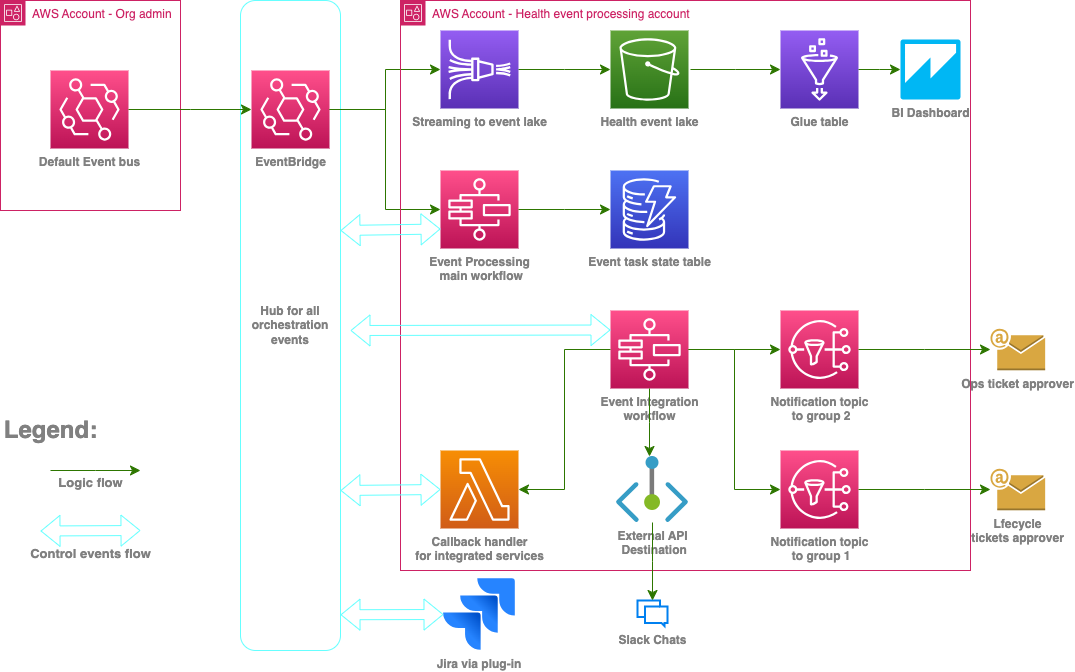

The diagram above was exported from draw.io. Its source (the exported page's mxGraphModel, read from the mxfile embedded in the PNG):
<mxGraphModel dx="839" dy="772" grid="1" gridSize="10" guides="1" tooltips="1" connect="1" arrows="1" fold="1" page="1" pageScale="1" pageWidth="1600" pageHeight="900" math="0" shadow="0">
  <root>
    <mxCell id="0" />
    <mxCell id="1" parent="0" />
    <mxCell id="35" value="&lt;b&gt;Hub for all orchestration events&lt;/b&gt;" style="rounded=1;whiteSpace=wrap;html=1;labelBackgroundColor=none;fontColor=#808080;fillColor=none;strokeColor=#66FFFF;" vertex="1" parent="1">
      <mxGeometry x="410" y="150" width="100" height="650" as="geometry" />
    </mxCell>
    <mxCell id="2" value="AWS Account - Org admin" style="points=[[0,0],[0.25,0],[0.5,0],[0.75,0],[1,0],[1,0.25],[1,0.5],[1,0.75],[1,1],[0.75,1],[0.5,1],[0.25,1],[0,1],[0,0.75],[0,0.5],[0,0.25]];outlineConnect=0;gradientColor=none;html=1;whiteSpace=wrap;fontSize=12;fontStyle=0;container=1;pointerEvents=0;collapsible=0;recursiveResize=0;shape=mxgraph.aws4.group;grIcon=mxgraph.aws4.group_account;strokeColor=#CD2264;fillColor=none;verticalAlign=top;align=left;spacingLeft=30;fontColor=#CD2264;dashed=0;" vertex="1" parent="1">
      <mxGeometry x="170" y="150" width="180" height="210" as="geometry" />
    </mxCell>
    <mxCell id="3" value="&lt;b&gt;&lt;font color=&quot;#808080&quot;&gt;Default Event bus&lt;/font&gt;&lt;/b&gt;" style="sketch=0;points=[[0,0,0],[0.25,0,0],[0.5,0,0],[0.75,0,0],[1,0,0],[0,1,0],[0.25,1,0],[0.5,1,0],[0.75,1,0],[1,1,0],[0,0.25,0],[0,0.5,0],[0,0.75,0],[1,0.25,0],[1,0.5,0],[1,0.75,0]];outlineConnect=0;fontColor=#232F3E;gradientColor=#FF4F8B;gradientDirection=north;fillColor=#BC1356;strokeColor=#ffffff;dashed=0;verticalLabelPosition=bottom;verticalAlign=top;align=center;html=1;fontSize=12;fontStyle=0;aspect=fixed;shape=mxgraph.aws4.resourceIcon;resIcon=mxgraph.aws4.eventbridge;" vertex="1" parent="2">
      <mxGeometry x="50" y="70" width="78" height="78" as="geometry" />
    </mxCell>
    <mxCell id="4" value="&lt;b&gt;&lt;font color=&quot;#808080&quot;&gt;EventBridge&lt;br&gt;&lt;/font&gt;&lt;/b&gt;" style="sketch=0;points=[[0,0,0],[0.25,0,0],[0.5,0,0],[0.75,0,0],[1,0,0],[0,1,0],[0.25,1,0],[0.5,1,0],[0.75,1,0],[1,1,0],[0,0.25,0],[0,0.5,0],[0,0.75,0],[1,0.25,0],[1,0.5,0],[1,0.75,0]];outlineConnect=0;fontColor=#232F3E;gradientColor=#FF4F8B;gradientDirection=north;fillColor=#BC1356;strokeColor=#ffffff;dashed=0;verticalLabelPosition=bottom;verticalAlign=top;align=center;html=1;fontSize=12;fontStyle=0;aspect=fixed;shape=mxgraph.aws4.resourceIcon;resIcon=mxgraph.aws4.eventbridge;" vertex="1" parent="1">
      <mxGeometry x="421" y="220" width="78" height="78" as="geometry" />
    </mxCell>
    <mxCell id="5" value="&lt;font color=&quot;#808080&quot;&gt;&lt;b&gt;Event Processing&lt;br&gt;&amp;nbsp;main workflow&lt;/b&gt;&lt;/font&gt;" style="sketch=0;points=[[0,0,0],[0.25,0,0],[0.5,0,0],[0.75,0,0],[1,0,0],[0,1,0],[0.25,1,0],[0.5,1,0],[0.75,1,0],[1,1,0],[0,0.25,0],[0,0.5,0],[0,0.75,0],[1,0.25,0],[1,0.5,0],[1,0.75,0]];outlineConnect=0;fontColor=#232F3E;gradientColor=#FF4F8B;gradientDirection=north;fillColor=#BC1356;strokeColor=#ffffff;dashed=0;verticalLabelPosition=bottom;verticalAlign=top;align=center;html=1;fontSize=12;fontStyle=0;aspect=fixed;shape=mxgraph.aws4.resourceIcon;resIcon=mxgraph.aws4.step_functions;" vertex="1" parent="1">
      <mxGeometry x="610" y="320" width="78" height="78" as="geometry" />
    </mxCell>
    <mxCell id="6" value="&lt;font color=&quot;#808080&quot;&gt;&lt;b&gt;Streaming to event lake&lt;/b&gt;&lt;/font&gt;" style="sketch=0;points=[[0,0,0],[0.25,0,0],[0.5,0,0],[0.75,0,0],[1,0,0],[0,1,0],[0.25,1,0],[0.5,1,0],[0.75,1,0],[1,1,0],[0,0.25,0],[0,0.5,0],[0,0.75,0],[1,0.25,0],[1,0.5,0],[1,0.75,0]];outlineConnect=0;fontColor=#232F3E;gradientColor=#945DF2;gradientDirection=north;fillColor=#5A30B5;strokeColor=#ffffff;dashed=0;verticalLabelPosition=bottom;verticalAlign=top;align=center;html=1;fontSize=12;fontStyle=0;aspect=fixed;shape=mxgraph.aws4.resourceIcon;resIcon=mxgraph.aws4.kinesis_data_firehose;" vertex="1" parent="1">
      <mxGeometry x="610" y="180" width="78" height="78" as="geometry" />
    </mxCell>
    <mxCell id="7" value="&lt;font color=&quot;#808080&quot;&gt;&lt;b&gt;Event Integration &lt;br&gt;workflow&lt;br&gt;&lt;/b&gt;&lt;/font&gt;" style="sketch=0;points=[[0,0,0],[0.25,0,0],[0.5,0,0],[0.75,0,0],[1,0,0],[0,1,0],[0.25,1,0],[0.5,1,0],[0.75,1,0],[1,1,0],[0,0.25,0],[0,0.5,0],[0,0.75,0],[1,0.25,0],[1,0.5,0],[1,0.75,0]];outlineConnect=0;fontColor=#232F3E;gradientColor=#FF4F8B;gradientDirection=north;fillColor=#BC1356;strokeColor=#ffffff;dashed=0;verticalLabelPosition=bottom;verticalAlign=top;align=center;html=1;fontSize=12;fontStyle=0;aspect=fixed;shape=mxgraph.aws4.resourceIcon;resIcon=mxgraph.aws4.step_functions;" vertex="1" parent="1">
      <mxGeometry x="780" y="460" width="78" height="78" as="geometry" />
    </mxCell>
    <mxCell id="8" value="BI Dashboard" style="outlineConnect=0;dashed=0;verticalLabelPosition=bottom;verticalAlign=top;align=center;html=1;shape=mxgraph.aws3.quicksight;fillColor=#00B7F4;gradientColor=none;fontColor=#808080;fontStyle=1" vertex="1" parent="1">
      <mxGeometry x="1070" y="189" width="60" height="60" as="geometry" />
    </mxCell>
    <mxCell id="9" value="&lt;font color=&quot;#808080&quot;&gt;&lt;b&gt;Health event lake&lt;/b&gt;&lt;/font&gt;" style="sketch=0;points=[[0,0,0],[0.25,0,0],[0.5,0,0],[0.75,0,0],[1,0,0],[0,1,0],[0.25,1,0],[0.5,1,0],[0.75,1,0],[1,1,0],[0,0.25,0],[0,0.5,0],[0,0.75,0],[1,0.25,0],[1,0.5,0],[1,0.75,0]];outlineConnect=0;fontColor=#232F3E;gradientColor=#60A337;gradientDirection=north;fillColor=#277116;strokeColor=#ffffff;dashed=0;verticalLabelPosition=bottom;verticalAlign=top;align=center;html=1;fontSize=12;fontStyle=0;aspect=fixed;shape=mxgraph.aws4.resourceIcon;resIcon=mxgraph.aws4.s3;" vertex="1" parent="1">
      <mxGeometry x="780" y="180" width="78" height="78" as="geometry" />
    </mxCell>
    <mxCell id="12" value="&lt;b&gt;Slack Chats&lt;/b&gt;" style="html=1;verticalLabelPosition=bottom;align=center;labelBackgroundColor=#ffffff;verticalAlign=top;strokeWidth=2;strokeColor=#0080F0;shadow=0;dashed=0;shape=mxgraph.ios7.icons.messages;fontColor=#808080;" vertex="1" parent="1">
      <mxGeometry x="807" y="750" width="30" height="25.5" as="geometry" />
    </mxCell>
    <mxCell id="13" value="&lt;font color=&quot;#808080&quot;&gt;&lt;b&gt;Notification topic&lt;br&gt;&amp;nbsp;to group 1&lt;/b&gt;&lt;/font&gt;" style="sketch=0;points=[[0,0,0],[0.25,0,0],[0.5,0,0],[0.75,0,0],[1,0,0],[0,1,0],[0.25,1,0],[0.5,1,0],[0.75,1,0],[1,1,0],[0,0.25,0],[0,0.5,0],[0,0.75,0],[1,0.25,0],[1,0.5,0],[1,0.75,0]];outlineConnect=0;fontColor=#232F3E;gradientColor=#FF4F8B;gradientDirection=north;fillColor=#BC1356;strokeColor=#ffffff;dashed=0;verticalLabelPosition=bottom;verticalAlign=top;align=center;html=1;fontSize=12;fontStyle=0;aspect=fixed;shape=mxgraph.aws4.resourceIcon;resIcon=mxgraph.aws4.sns;" vertex="1" parent="1">
      <mxGeometry x="950" y="600" width="78" height="78" as="geometry" />
    </mxCell>
    <mxCell id="14" value="&lt;font color=&quot;#808080&quot;&gt;&lt;b&gt;Notification topic&lt;br&gt;&amp;nbsp;to group 2&lt;/b&gt;&lt;/font&gt;" style="sketch=0;points=[[0,0,0],[0.25,0,0],[0.5,0,0],[0.75,0,0],[1,0,0],[0,1,0],[0.25,1,0],[0.5,1,0],[0.75,1,0],[1,1,0],[0,0.25,0],[0,0.5,0],[0,0.75,0],[1,0.25,0],[1,0.5,0],[1,0.75,0]];outlineConnect=0;fontColor=#232F3E;gradientColor=#FF4F8B;gradientDirection=north;fillColor=#BC1356;strokeColor=#ffffff;dashed=0;verticalLabelPosition=bottom;verticalAlign=top;align=center;html=1;fontSize=12;fontStyle=0;aspect=fixed;shape=mxgraph.aws4.resourceIcon;resIcon=mxgraph.aws4.sns;" vertex="1" parent="1">
      <mxGeometry x="950" y="460" width="78" height="78" as="geometry" />
    </mxCell>
    <mxCell id="15" value="&lt;b&gt;Ops ticket approver&lt;/b&gt;" style="outlineConnect=0;dashed=0;verticalLabelPosition=bottom;verticalAlign=top;align=center;html=1;shape=mxgraph.aws3.email;fillColor=#D9A741;gradientColor=none;fontColor=#808080;" vertex="1" parent="1">
      <mxGeometry x="1160" y="478.25" width="54.66" height="41.5" as="geometry" />
    </mxCell>
    <mxCell id="16" value="&lt;b&gt;External API&lt;br&gt;&amp;nbsp;Destination&lt;/b&gt;" style="aspect=fixed;html=1;points=[];align=center;image;fontSize=12;image=img/lib/azure2/networking/Private_Endpoint.svg;fontColor=#808080;" vertex="1" parent="1">
      <mxGeometry x="786" y="606" width="72" height="66" as="geometry" />
    </mxCell>
    <mxCell id="17" value="&lt;font color=&quot;#808080&quot;&gt;&lt;b&gt;Callback handler&lt;br&gt;for integrated services&lt;br&gt;&lt;/b&gt;&lt;/font&gt;" style="sketch=0;points=[[0,0,0],[0.25,0,0],[0.5,0,0],[0.75,0,0],[1,0,0],[0,1,0],[0.25,1,0],[0.5,1,0],[0.75,1,0],[1,1,0],[0,0.25,0],[0,0.5,0],[0,0.75,0],[1,0.25,0],[1,0.5,0],[1,0.75,0]];outlineConnect=0;fontColor=#232F3E;gradientColor=#F78E04;gradientDirection=north;fillColor=#D05C17;strokeColor=#ffffff;dashed=0;verticalLabelPosition=bottom;verticalAlign=top;align=center;html=1;fontSize=12;fontStyle=0;aspect=fixed;shape=mxgraph.aws4.resourceIcon;resIcon=mxgraph.aws4.lambda;" vertex="1" parent="1">
      <mxGeometry x="610" y="600" width="78" height="78" as="geometry" />
    </mxCell>
    <mxCell id="18" value="Jira via plug-in" style="image;image=img/lib/atlassian/Jira_Logo.svg;fontColor=#808080;fontStyle=1" vertex="1" parent="1">
      <mxGeometry x="613" y="728" width="72" height="72" as="geometry" />
    </mxCell>
    <mxCell id="19" value="&lt;span&gt;&lt;font color=&quot;#808080&quot;&gt;Glue table&lt;/font&gt;&lt;/span&gt;" style="sketch=0;points=[[0,0,0],[0.25,0,0],[0.5,0,0],[0.75,0,0],[1,0,0],[0,1,0],[0.25,1,0],[0.5,1,0],[0.75,1,0],[1,1,0],[0,0.25,0],[0,0.5,0],[0,0.75,0],[1,0.25,0],[1,0.5,0],[1,0.75,0]];outlineConnect=0;fontColor=#232F3E;gradientColor=#945DF2;gradientDirection=north;fillColor=#5A30B5;strokeColor=#ffffff;dashed=0;verticalLabelPosition=bottom;verticalAlign=top;align=center;html=1;fontSize=12;fontStyle=1;aspect=fixed;shape=mxgraph.aws4.resourceIcon;resIcon=mxgraph.aws4.glue;" vertex="1" parent="1">
      <mxGeometry x="950" y="180" width="78" height="78" as="geometry" />
    </mxCell>
    <mxCell id="20" value="" style="edgeStyle=elbowEdgeStyle;elbow=horizontal;endArrow=classic;html=1;curved=0;rounded=0;endSize=8;startSize=8;fontColor=#808080;fillColor=#60a917;strokeColor=#2D7600;entryX=0;entryY=0.5;entryDx=0;entryDy=0;entryPerimeter=0;exitX=1;exitY=0.5;exitDx=0;exitDy=0;exitPerimeter=0;" edge="1" parent="1" source="3" target="4">
      <mxGeometry width="50" height="50" relative="1" as="geometry">
        <mxPoint x="340" y="570" as="sourcePoint" />
        <mxPoint x="390" y="520" as="targetPoint" />
      </mxGeometry>
    </mxCell>
    <mxCell id="21" value="" style="edgeStyle=elbowEdgeStyle;elbow=horizontal;endArrow=classic;html=1;curved=0;rounded=0;endSize=8;startSize=8;fontColor=#808080;fillColor=#60a917;strokeColor=#2D7600;entryX=0;entryY=0.5;entryDx=0;entryDy=0;entryPerimeter=0;" edge="1" parent="1" source="4" target="6">
      <mxGeometry width="50" height="50" relative="1" as="geometry">
        <mxPoint x="288" y="299" as="sourcePoint" />
        <mxPoint x="430" y="299" as="targetPoint" />
      </mxGeometry>
    </mxCell>
    <mxCell id="22" value="" style="edgeStyle=elbowEdgeStyle;elbow=horizontal;endArrow=classic;html=1;curved=0;rounded=0;endSize=8;startSize=8;fontColor=#808080;fillColor=#60a917;strokeColor=#2D7600;exitX=1;exitY=0.5;exitDx=0;exitDy=0;exitPerimeter=0;" edge="1" parent="1" source="4" target="5">
      <mxGeometry width="50" height="50" relative="1" as="geometry">
        <mxPoint x="508" y="299" as="sourcePoint" />
        <mxPoint x="620" y="229" as="targetPoint" />
      </mxGeometry>
    </mxCell>
    <mxCell id="23" value="" style="edgeStyle=elbowEdgeStyle;elbow=horizontal;endArrow=classic;html=1;curved=0;rounded=0;endSize=8;startSize=8;fontColor=#808080;fillColor=#60a917;strokeColor=#2D7600;exitX=1;exitY=0.5;exitDx=0;exitDy=0;exitPerimeter=0;entryX=0;entryY=0.5;entryDx=0;entryDy=0;entryPerimeter=0;" edge="1" parent="1" source="6" target="9">
      <mxGeometry width="50" height="50" relative="1" as="geometry">
        <mxPoint x="508" y="299" as="sourcePoint" />
        <mxPoint x="620" y="369" as="targetPoint" />
      </mxGeometry>
    </mxCell>
    <mxCell id="24" value="" style="edgeStyle=elbowEdgeStyle;elbow=horizontal;endArrow=classic;html=1;curved=0;rounded=0;endSize=8;startSize=8;fontColor=#808080;fillColor=#60a917;strokeColor=#2D7600;entryX=0;entryY=0.5;entryDx=0;entryDy=0;entryPerimeter=0;" edge="1" parent="1" target="19">
      <mxGeometry width="50" height="50" relative="1" as="geometry">
        <mxPoint x="860" y="219" as="sourcePoint" />
        <mxPoint x="790" y="229" as="targetPoint" />
      </mxGeometry>
    </mxCell>
    <mxCell id="25" value="" style="edgeStyle=elbowEdgeStyle;elbow=horizontal;endArrow=classic;html=1;curved=0;rounded=0;endSize=8;startSize=8;fontColor=#808080;fillColor=#60a917;strokeColor=#2D7600;entryX=0;entryY=0.5;entryDx=0;entryDy=0;entryPerimeter=0;exitX=1;exitY=0.5;exitDx=0;exitDy=0;exitPerimeter=0;" edge="1" parent="1" source="5" target="26">
      <mxGeometry width="50" height="50" relative="1" as="geometry">
        <mxPoint x="900" y="229" as="sourcePoint" />
        <mxPoint x="990" y="229" as="targetPoint" />
      </mxGeometry>
    </mxCell>
    <mxCell id="26" value="&lt;b&gt;&lt;font color=&quot;#808080&quot;&gt;Event task state table&lt;/font&gt;&lt;/b&gt;" style="sketch=0;points=[[0,0,0],[0.25,0,0],[0.5,0,0],[0.75,0,0],[1,0,0],[0,1,0],[0.25,1,0],[0.5,1,0],[0.75,1,0],[1,1,0],[0,0.25,0],[0,0.5,0],[0,0.75,0],[1,0.25,0],[1,0.5,0],[1,0.75,0]];outlineConnect=0;fontColor=#232F3E;gradientColor=#4D72F3;gradientDirection=north;fillColor=#3334B9;strokeColor=#ffffff;dashed=0;verticalLabelPosition=bottom;verticalAlign=top;align=center;html=1;fontSize=12;fontStyle=0;aspect=fixed;shape=mxgraph.aws4.resourceIcon;resIcon=mxgraph.aws4.dynamodb;" vertex="1" parent="1">
      <mxGeometry x="780" y="320" width="78" height="78" as="geometry" />
    </mxCell>
    <mxCell id="27" value="" style="edgeStyle=elbowEdgeStyle;elbow=horizontal;endArrow=classic;html=1;curved=0;rounded=0;endSize=8;startSize=8;fontColor=#808080;fillColor=#60a917;strokeColor=#2D7600;exitX=1;exitY=0.5;exitDx=0;exitDy=0;exitPerimeter=0;" edge="1" parent="1" source="19" target="8">
      <mxGeometry width="50" height="50" relative="1" as="geometry">
        <mxPoint x="870" y="229" as="sourcePoint" />
        <mxPoint x="960" y="229" as="targetPoint" />
      </mxGeometry>
    </mxCell>
    <mxCell id="28" value="" style="edgeStyle=elbowEdgeStyle;elbow=horizontal;endArrow=classic;html=1;curved=0;rounded=0;endSize=8;startSize=8;fontColor=#808080;fillColor=#60a917;strokeColor=#2D7600;exitX=0;exitY=0.5;exitDx=0;exitDy=0;exitPerimeter=0;" edge="1" parent="1" source="7" target="17">
      <mxGeometry width="50" height="50" relative="1" as="geometry">
        <mxPoint x="890" y="300" as="sourcePoint" />
        <mxPoint x="960" y="229" as="targetPoint" />
      </mxGeometry>
    </mxCell>
    <mxCell id="30" value="" style="edgeStyle=elbowEdgeStyle;elbow=horizontal;endArrow=classic;html=1;curved=0;rounded=0;endSize=8;startSize=8;fontColor=#808080;fillColor=#60a917;strokeColor=#2D7600;exitX=1;exitY=0.5;exitDx=0;exitDy=0;exitPerimeter=0;entryX=0;entryY=0.5;entryDx=0;entryDy=0;entryPerimeter=0;" edge="1" parent="1" source="7" target="13">
      <mxGeometry width="50" height="50" relative="1" as="geometry">
        <mxPoint x="790" y="509" as="sourcePoint" />
        <mxPoint x="698" y="649" as="targetPoint" />
      </mxGeometry>
    </mxCell>
    <mxCell id="31" value="" style="edgeStyle=elbowEdgeStyle;elbow=horizontal;endArrow=classic;html=1;curved=0;rounded=0;endSize=8;startSize=8;fontColor=#808080;fillColor=#60a917;strokeColor=#2D7600;exitX=1;exitY=0.5;exitDx=0;exitDy=0;exitPerimeter=0;entryX=0;entryY=0.5;entryDx=0;entryDy=0;entryPerimeter=0;" edge="1" parent="1" source="7" target="14">
      <mxGeometry width="50" height="50" relative="1" as="geometry">
        <mxPoint x="868" y="509" as="sourcePoint" />
        <mxPoint x="960" y="377" as="targetPoint" />
      </mxGeometry>
    </mxCell>
    <mxCell id="33" value="&lt;b&gt;Lfecycle&lt;br&gt;tickets approver&lt;/b&gt;" style="outlineConnect=0;dashed=0;verticalLabelPosition=bottom;verticalAlign=top;align=center;html=1;shape=mxgraph.aws3.email;fillColor=#D9A741;gradientColor=none;fontColor=#808080;" vertex="1" parent="1">
      <mxGeometry x="1160" y="618.25" width="54.66" height="41.5" as="geometry" />
    </mxCell>
    <mxCell id="36" value="AWS Account - Health event processing account" style="points=[[0,0],[0.25,0],[0.5,0],[0.75,0],[1,0],[1,0.25],[1,0.5],[1,0.75],[1,1],[0.75,1],[0.5,1],[0.25,1],[0,1],[0,0.75],[0,0.5],[0,0.25]];outlineConnect=0;gradientColor=none;html=1;whiteSpace=wrap;fontSize=12;fontStyle=0;container=1;pointerEvents=0;collapsible=0;recursiveResize=0;shape=mxgraph.aws4.group;grIcon=mxgraph.aws4.group_account;strokeColor=#CD2264;fillColor=none;verticalAlign=top;align=left;spacingLeft=30;fontColor=#CD2264;dashed=0;" vertex="1" parent="1">
      <mxGeometry x="570" y="150" width="570" height="570" as="geometry" />
    </mxCell>
    <mxCell id="42" value="" style="shape=flexArrow;endArrow=classic;startArrow=classic;html=1;fontColor=#808080;strokeColor=#66FFFF;entryX=0;entryY=0.75;entryDx=0;entryDy=0;entryPerimeter=0;endSize=6;" edge="1" parent="1" target="5">
      <mxGeometry width="100" height="100" relative="1" as="geometry">
        <mxPoint x="510" y="380" as="sourcePoint" />
        <mxPoint x="1340" y="450" as="targetPoint" />
      </mxGeometry>
    </mxCell>
    <mxCell id="43" value="" style="shape=flexArrow;endArrow=classic;startArrow=classic;html=1;fontColor=#808080;strokeColor=#66FFFF;entryX=0;entryY=0.25;entryDx=0;entryDy=0;entryPerimeter=0;endSize=6;" edge="1" parent="1" target="7">
      <mxGeometry width="100" height="100" relative="1" as="geometry">
        <mxPoint x="520" y="480" as="sourcePoint" />
        <mxPoint x="620" y="388.5" as="targetPoint" />
      </mxGeometry>
    </mxCell>
    <mxCell id="44" value="" style="shape=flexArrow;endArrow=classic;startArrow=classic;html=1;fontColor=#808080;strokeColor=#66FFFF;entryX=0;entryY=0.5;entryDx=0;entryDy=0;entryPerimeter=0;endSize=6;" edge="1" parent="1" target="17">
      <mxGeometry width="100" height="100" relative="1" as="geometry">
        <mxPoint x="510" y="640" as="sourcePoint" />
        <mxPoint x="790" y="509" as="targetPoint" />
      </mxGeometry>
    </mxCell>
    <mxCell id="45" value="" style="shape=flexArrow;endArrow=classic;startArrow=classic;html=1;fontColor=#808080;strokeColor=#66FFFF;entryX=0;entryY=0.5;entryDx=0;entryDy=0;endSize=6;exitX=1;exitY=0.945;exitDx=0;exitDy=0;exitPerimeter=0;" edge="1" parent="1" source="35" target="18">
      <mxGeometry width="100" height="100" relative="1" as="geometry">
        <mxPoint x="520" y="647.5" as="sourcePoint" />
        <mxPoint x="620" y="649" as="targetPoint" />
      </mxGeometry>
    </mxCell>
    <mxCell id="47" value="" style="edgeStyle=elbowEdgeStyle;elbow=horizontal;endArrow=classic;html=1;curved=0;rounded=0;endSize=8;startSize=8;fontColor=#808080;fillColor=#60a917;strokeColor=#2D7600;entryX=0;entryY=0.5;entryDx=0;entryDy=0;entryPerimeter=0;" edge="1" parent="1">
      <mxGeometry width="50" height="50" relative="1" as="geometry">
        <mxPoint x="220" y="620" as="sourcePoint" />
        <mxPoint x="310" y="620" as="targetPoint" />
      </mxGeometry>
    </mxCell>
    <mxCell id="48" value="" style="shape=flexArrow;endArrow=classic;startArrow=classic;html=1;fontColor=#808080;strokeColor=#66FFFF;endSize=6;" edge="1" parent="1">
      <mxGeometry width="100" height="100" relative="1" as="geometry">
        <mxPoint x="210" y="680.5" as="sourcePoint" />
        <mxPoint x="310" y="680" as="targetPoint" />
      </mxGeometry>
    </mxCell>
    <mxCell id="50" value="Legend:" style="text;strokeColor=none;fillColor=none;html=1;fontSize=24;fontStyle=1;verticalAlign=middle;align=center;labelBackgroundColor=none;fontColor=#808080;" vertex="1" parent="1">
      <mxGeometry x="170" y="560" width="100" height="40" as="geometry" />
    </mxCell>
    <mxCell id="51" value="&lt;p&gt;&lt;font style=&quot;font-size: 13px;&quot;&gt;Logic flow&lt;/font&gt;&lt;/p&gt;" style="text;strokeColor=none;fillColor=none;html=1;fontSize=24;fontStyle=1;verticalAlign=middle;align=center;labelBackgroundColor=none;fontColor=#808080;" vertex="1" parent="1">
      <mxGeometry x="210" y="609" width="100" height="40" as="geometry" />
    </mxCell>
    <mxCell id="52" value="&lt;p&gt;&lt;font style=&quot;font-size: 13px;&quot;&gt;Control events flow&lt;/font&gt;&lt;/p&gt;" style="text;strokeColor=none;fillColor=none;html=1;fontSize=24;fontStyle=1;verticalAlign=middle;align=center;labelBackgroundColor=none;fontColor=#808080;" vertex="1" parent="1">
      <mxGeometry x="210" y="680" width="100" height="40" as="geometry" />
    </mxCell>
    <mxCell id="53" value="" style="edgeStyle=elbowEdgeStyle;elbow=horizontal;endArrow=classic;html=1;curved=0;rounded=0;endSize=8;startSize=8;fontColor=#808080;fillColor=#60a917;strokeColor=#2D7600;exitX=1;exitY=0.5;exitDx=0;exitDy=0;exitPerimeter=0;" edge="1" parent="1" source="14" target="15">
      <mxGeometry width="50" height="50" relative="1" as="geometry">
        <mxPoint x="509" y="269" as="sourcePoint" />
        <mxPoint x="620" y="229" as="targetPoint" />
      </mxGeometry>
    </mxCell>
    <mxCell id="54" value="" style="edgeStyle=elbowEdgeStyle;elbow=horizontal;endArrow=classic;html=1;curved=0;rounded=0;endSize=8;startSize=8;fontColor=#808080;fillColor=#60a917;strokeColor=#2D7600;exitX=1;exitY=0.5;exitDx=0;exitDy=0;exitPerimeter=0;" edge="1" parent="1" source="13" target="33">
      <mxGeometry width="50" height="50" relative="1" as="geometry">
        <mxPoint x="519" y="279" as="sourcePoint" />
        <mxPoint x="630" y="239" as="targetPoint" />
      </mxGeometry>
    </mxCell>
    <mxCell id="55" value="" style="edgeStyle=elbowEdgeStyle;elbow=horizontal;endArrow=classic;html=1;curved=0;rounded=0;endSize=8;startSize=8;fontColor=#808080;fillColor=#60a917;strokeColor=#2D7600;exitX=0.5;exitY=1;exitDx=0;exitDy=0;exitPerimeter=0;" edge="1" parent="1" source="7" target="16">
      <mxGeometry width="50" height="50" relative="1" as="geometry">
        <mxPoint x="790" y="509" as="sourcePoint" />
        <mxPoint x="698" y="649" as="targetPoint" />
      </mxGeometry>
    </mxCell>
    <mxCell id="56" value="" style="edgeStyle=elbowEdgeStyle;elbow=horizontal;endArrow=classic;html=1;curved=0;rounded=0;endSize=8;startSize=8;fontColor=#808080;fillColor=#60a917;strokeColor=#2D7600;" edge="1" parent="1" source="16" target="12">
      <mxGeometry width="50" height="50" relative="1" as="geometry">
        <mxPoint x="800" y="519" as="sourcePoint" />
        <mxPoint x="708" y="659" as="targetPoint" />
      </mxGeometry>
    </mxCell>
  </root>
</mxGraphModel>